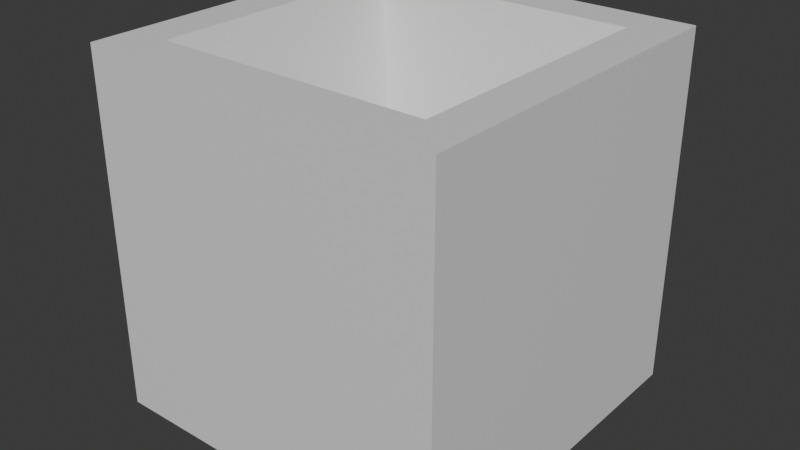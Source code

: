# Source: example.blend  (saved by Blender 4.4.32; exported with 4.5.12 LTS)
import bpy
from mathutils import Matrix  # noqa: F401  (used for matrix-valued properties, if any)

bpy.ops.wm.read_factory_settings(use_empty=True)
scene = bpy.context.scene
scene.name = 'Scene'

# ---- collections
col_collection = bpy.data.collections.new('Collection'); scene.collection.children.link(col_collection)
col_cutters = bpy.data.collections.new('Cutters'); scene.collection.children.link(col_cutters)

# ---- materials (node trees are filled in below, after node groups)
mat_material = bpy.data.materials.new('Material')
mat_material.alpha_threshold = 0.0
mat_material.roughness = 0.5
mat_material.line_color = (0.0, 0.0, 0.0, 1.0)

# ---- material node trees
mat_material.use_nodes = True; mat_material.node_tree.nodes.clear()
_N = mat_material.node_tree.nodes; _L = mat_material.node_tree.links
n0 = _N.new('ShaderNodeOutputMaterial'); n0.name = 'Material Output'; n0.location = (300, 300)
n1 = _N.new('ShaderNodeBsdfPrincipled'); n1.name = 'Principled BSDF'; n1.location = (10, 300)
n1.inputs[3].default_value = 1.45
_L.new(n1.outputs[0], n0.inputs[0])
n0.is_active_output = True

# ---- world
world_world = bpy.data.worlds.new('World'); scene.world = world_world
world_world.use_nodes = True; world_world.node_tree.nodes.clear()
_N = world_world.node_tree.nodes; _L = world_world.node_tree.links
n0 = _N.new('ShaderNodeOutputWorld'); n0.name = 'World Output'; n0.location = (300, 300)
n1 = _N.new('ShaderNodeBackground'); n1.name = 'Background'; n1.location = (10, 300)
n1.inputs[0].default_value = (0.05088, 0.05088, 0.05088, 1.0)
_L.new(n1.outputs[0], n0.inputs[0])
n0.is_active_output = True
world_world.color = (0.05088, 0.05088, 0.05088)
world_world.sun_shadow_jitter_overblur = 0.0

# ---- meshes
me_cube = bpy.data.meshes.new('Cube')
me_cube.from_pydata([(0.7631, 0.7631, 1.0), (1.0, 1.0, -1.0), (0.7631, -0.7631, 1.0), (1.0, -1.0, -1.0), (-0.7631, 0.7631, 1.0), (-1.0, 1.0, -1.0), (-0.7631, -0.7631, 1.0), (-1.0, -1.0, -1.0), (1.0, -1.0, 1.0), (-1.0, -1.0, 1.0), (1.0, 1.0, 1.0), (-1.0, 1.0, 1.0), (0.1674, -0.1674, -0.6304), (-0.1674, -0.1674, -0.6304), (0.1674, 0.1674, -0.6304), (-0.1674, 0.1674, -0.6304)], [], [(4, 6, 13, 15), (3, 8, 9, 7), (7, 9, 11, 5), (5, 1, 3, 7), (1, 10, 8, 3), (5, 11, 10, 1), (2, 6, 9, 8), (0, 2, 8, 10), (6, 4, 11, 9), (4, 0, 10, 11), (14, 15, 13, 12), (6, 2, 12, 13), (0, 4, 15, 14), (2, 0, 14, 12)])
_uv = me_cube.uv_layers.new(name='UVMap')
_uv.uv.foreach_set('vector', [0.8454, 0.5296, 0.8454, 0.7204, 0.8454, 0.7204, 0.8454, 0.5296, 0.375, 0.75, 0.625, 0.75, 0.625, 1.0, 0.375, 1.0, 0.375, 0.0, 0.625, 0.0, 0.625, 0.25, 0.375, 0.25, 0.125, 0.5, 0.375, 0.5, 0.375, 0.75, 0.125, 0.75, 0.375, 0.5, 0.625, 0.5, 0.625, 0.75, 0.375, 0.75, 0.375, 0.25, 0.625, 0.25, 0.625, 0.5, 0.375, 0.5, 0.6546, 0.7204, 0.8454, 0.7204, 0.875, 0.75, 0.625, 0.75, 0.6546, 0.5296, 0.6546, 0.7204, 0.625, 0.75, 0.625, 0.5, 0.8454, 0.7204, 0.8454, 0.5296, 0.875, 0.5, 0.875, 0.75, 0.8454, 0.5296, 0.6546, 0.5296, 0.625, 0.5, 0.875, 0.5, 0.6546, 0.5296, 0.8454, 0.5296, 0.8454, 0.7204, 0.6546, 0.7204, 0.8454, 0.7204, 0.6546, 0.7204, 0.6546, 0.7204, 0.8454, 0.7204, 0.6546, 0.5296, 0.8454, 0.5296, 0.8454, 0.5296, 0.6546, 0.5296, 0.6546, 0.7204, 0.6546, 0.5296, 0.6546, 0.5296, 0.6546, 0.7204])
me_cube.materials.append(mat_material)
me_cube.use_mirror_vertex_groups = False
me_cube.update()

# ---- objects
ob_object_to_cut = bpy.data.objects.new('object_to_cut', me_cube)

# ---- transforms, parenting, visibility, modifiers, constraints
ob_object_to_cut.location = (2.437, -2.387, 2.545)
ob_object_to_cut.scale = (2.08, 2.08, 2.08)
ob_object_to_cut.lock_rotations_4d = False
ob_object_to_cut.empty_display_type = 'ARROWS'
ob_object_to_cut.lineart.crease_threshold = 0.0

# ---- collection membership
col_collection.objects.link(ob_object_to_cut)

# ---- scene / render settings (as saved in the file)
scene.frame_start = 1; scene.frame_end = 250; scene.frame_set(1)
scene.render.engine = 'BLENDER_EEVEE_NEXT'
bpy.context.view_layer.update()

# ---- added for rendering (the .blend has no active camera and no usable light): camera, sun
cam_auto = bpy.data.cameras.new('AutoCamera')
cam_auto.lens = 50.0
cam_auto.sensor_width = 36.0
cam_auto.clip_end = 1000.0
ob_auto_camera = bpy.data.objects.new('AutoCamera', cam_auto)
scene.collection.objects.link(ob_auto_camera)
ob_auto_camera.location = (9.10316, -10.3853, 7.87741)
ob_auto_camera.rotation_euler = (1.09748, -7.21219e-08, 0.694738)
scene.camera = ob_auto_camera
light_auto_sun = bpy.data.lights.new('AutoSun', 'SUN')
light_auto_sun.energy = 3.0
light_auto_sun.angle = 0.0523599
ob_auto_sun = bpy.data.objects.new('AutoSun', light_auto_sun)
scene.collection.objects.link(ob_auto_sun)
ob_auto_sun.rotation_euler = (0.872665, 0.174533, 0.523599)
bpy.context.view_layer.update()
